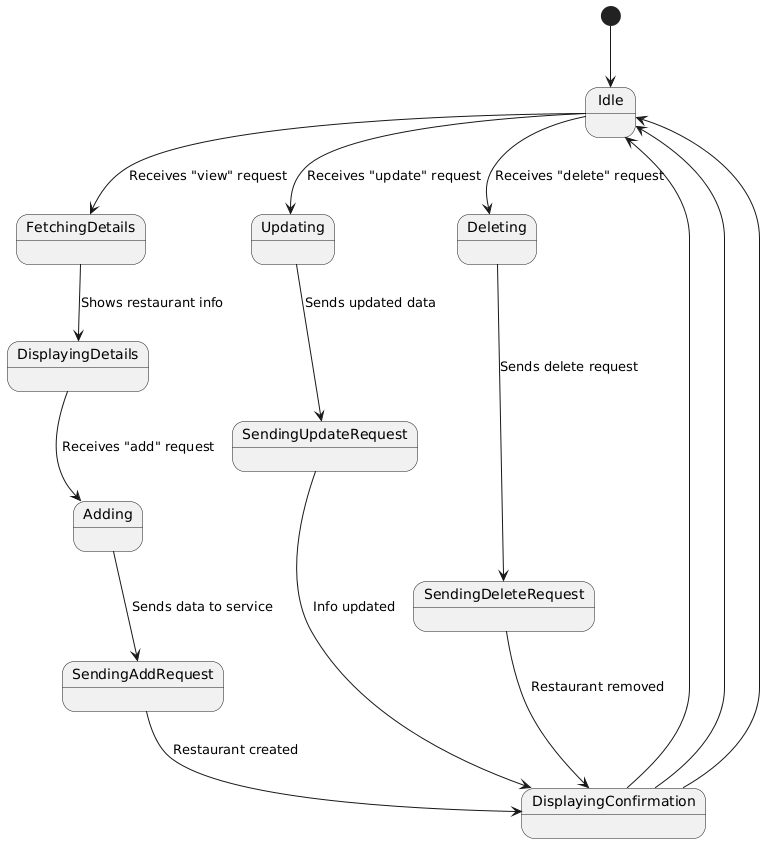

The diagram above was rendered by PlantUML. Its source (embedded in the PNG):
@startuml
[*] --> Idle

Idle --> FetchingDetails : Receives "view" request
FetchingDetails --> DisplayingDetails : Shows restaurant info

DisplayingDetails --> Adding : Receives "add" request
Adding --> SendingAddRequest : Sends data to service
SendingAddRequest --> DisplayingConfirmation : Restaurant created

DisplayingConfirmation --> Idle

Idle --> Updating : Receives "update" request
Updating --> SendingUpdateRequest : Sends updated data
SendingUpdateRequest --> DisplayingConfirmation : Info updated
DisplayingConfirmation --> Idle

Idle --> Deleting : Receives "delete" request
Deleting --> SendingDeleteRequest : Sends delete request
SendingDeleteRequest --> DisplayingConfirmation : Restaurant removed
DisplayingConfirmation --> Idle
@enduml